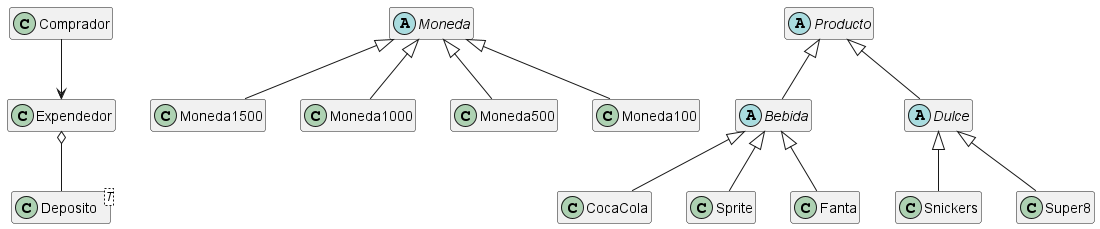

The diagram above was rendered by PlantUML. Its source (embedded in the PNG):
@startuml UML_Imagen
hide empty methods
hide empty fields

class Comprador {

}
class Expendedor {

}
class Deposito<T> {
    
}
abstract Moneda {

}
abstract Producto {

}
abstract Bebida {

}
abstract Dulce {

}

class Moneda1500
class Moneda1000
class Moneda500
class Moneda100

class CocaCola
class Sprite
class Fanta

class Snickers
class Super8

Comprador --> Expendedor
Expendedor o-- Deposito
Producto <|-- Bebida
Producto <|-- Dulce

Moneda <|-- Moneda100
Moneda <|-- Moneda500
Moneda <|-- Moneda1000
Moneda <|-- Moneda1500
Bebida <|-- CocaCola
Bebida <|-- Sprite
Bebida <|-- Fanta 
Dulce <|-- Snickers
Dulce <|-- Super8
@enduml